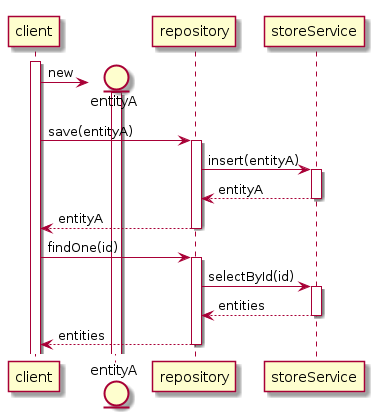

The diagram above was rendered by PlantUML. Its source (embedded in the PNG):
@startuml
participant client
entity entityA
participant repository
participant storeService

create entityA
activate client
client -> entityA: new
activate entityA
client -> repository: save(entityA)
activate repository
repository -> storeService: insert(entityA)
activate storeService
repository <-- storeService: entityA
deactivate storeService
client <-- repository: entityA
deactivate repository
client -> repository: findOne(id)
activate repository
repository -> storeService: selectById(id)
activate storeService
repository <-- storeService: entities
deactivate storeService
client <-- repository: entities
deactivate repository
@enduml